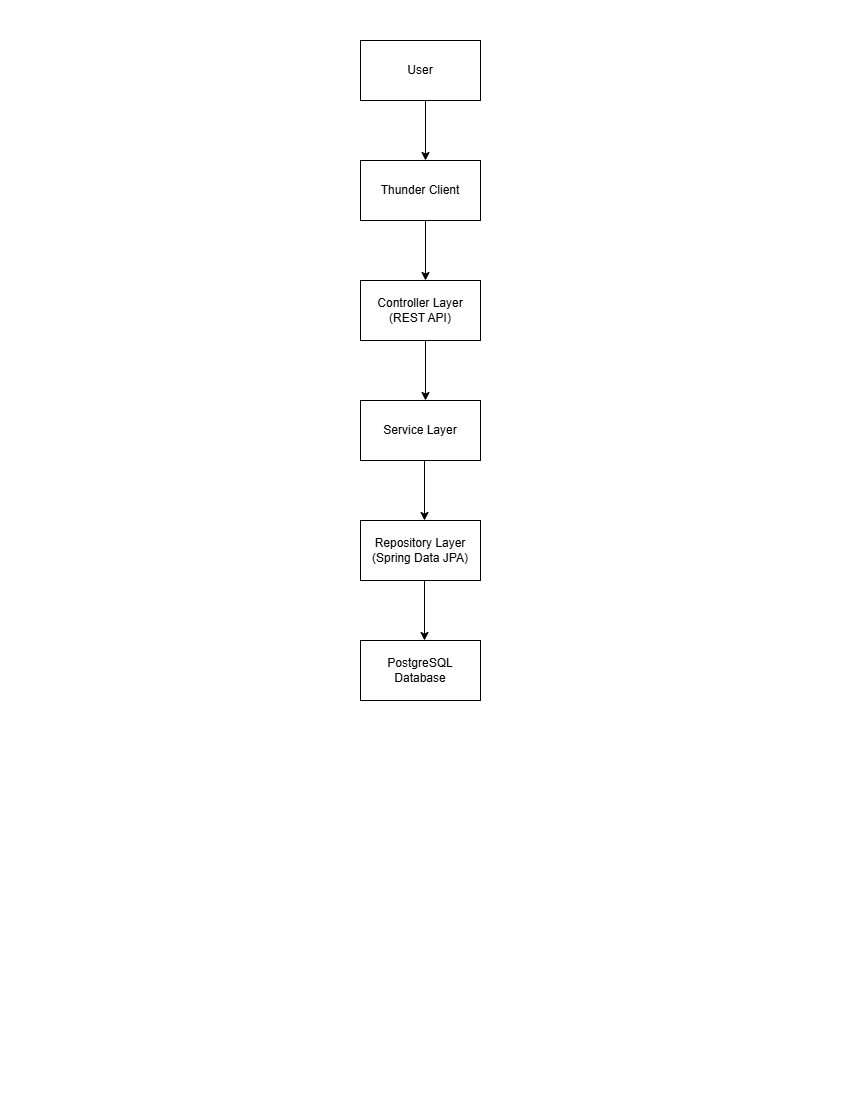

The diagram above was exported from draw.io. Its source (the exported page's mxGraphModel, read from the mxfile embedded in the PNG):
<mxGraphModel dx="1084" dy="693" grid="1" gridSize="12" guides="1" tooltips="1" connect="1" arrows="1" fold="1" page="1" pageScale="1" pageWidth="850" pageHeight="1100" math="0" shadow="0">
  <root>
    <mxCell id="0" />
    <mxCell id="1" parent="0" />
    <mxCell id="eS5-eF10KfIBs-VNpYEp-1" parent="1" style="rounded=0;whiteSpace=wrap;html=1;" value="User" vertex="1">
      <mxGeometry height="60" width="120" x="360" y="40" as="geometry" />
    </mxCell>
    <mxCell id="eS5-eF10KfIBs-VNpYEp-3" parent="1" style="rounded=0;whiteSpace=wrap;html=1;" value="Thunder Client" vertex="1">
      <mxGeometry height="60" width="120" x="360" y="160" as="geometry" />
    </mxCell>
    <mxCell id="eS5-eF10KfIBs-VNpYEp-5" parent="1" style="rounded=0;whiteSpace=wrap;html=1;" value="Service Layer" vertex="1">
      <mxGeometry height="60" width="120" x="360" y="400" as="geometry" />
    </mxCell>
    <mxCell id="eS5-eF10KfIBs-VNpYEp-7" edge="1" parent="1" source="eS5-eF10KfIBs-VNpYEp-4" style="endArrow=classic;html=1;rounded=0;" value="">
      <mxGeometry height="50" relative="1" width="50" as="geometry">
        <mxPoint x="400" y="370" as="sourcePoint" />
        <mxPoint x="450" y="320" as="targetPoint" />
      </mxGeometry>
    </mxCell>
    <mxCell id="eS5-eF10KfIBs-VNpYEp-4" parent="1" style="rounded=0;whiteSpace=wrap;html=1;" value="Controller Layer (REST API)" vertex="1">
      <mxGeometry height="60" width="120" x="360" y="280" as="geometry" />
    </mxCell>
    <mxCell id="eS5-eF10KfIBs-VNpYEp-11" edge="1" parent="1" style="endArrow=classic;html=1;rounded=0;" value="">
      <mxGeometry height="50" relative="1" width="50" as="geometry">
        <mxPoint x="425" y="340" as="sourcePoint" />
        <mxPoint x="425" y="400" as="targetPoint" />
      </mxGeometry>
    </mxCell>
    <mxCell id="eS5-eF10KfIBs-VNpYEp-16" edge="1" parent="1" style="endArrow=classic;html=1;rounded=0;" value="">
      <mxGeometry height="50" relative="1" width="50" as="geometry">
        <mxPoint x="425" y="220" as="sourcePoint" />
        <mxPoint x="425" y="280" as="targetPoint" />
      </mxGeometry>
    </mxCell>
    <mxCell id="eS5-eF10KfIBs-VNpYEp-18" edge="1" parent="1" style="endArrow=classic;html=1;rounded=0;" value="">
      <mxGeometry height="50" relative="1" width="50" as="geometry">
        <mxPoint x="425" y="100" as="sourcePoint" />
        <mxPoint x="425" y="160" as="targetPoint" />
      </mxGeometry>
    </mxCell>
    <mxCell id="eS5-eF10KfIBs-VNpYEp-19" parent="1" style="rounded=0;whiteSpace=wrap;html=1;" value="Repository Layer (Spring Data JPA)" vertex="1">
      <mxGeometry height="60" width="120" x="360" y="520" as="geometry" />
    </mxCell>
    <mxCell id="eS5-eF10KfIBs-VNpYEp-20" parent="1" style="rounded=0;whiteSpace=wrap;html=1;" value="PostgreSQL Database" vertex="1">
      <mxGeometry height="60" width="120" x="360" y="640" as="geometry" />
    </mxCell>
    <mxCell id="eS5-eF10KfIBs-VNpYEp-21" edge="1" parent="1" style="endArrow=classic;html=1;rounded=0;" value="">
      <mxGeometry height="50" relative="1" width="50" as="geometry">
        <mxPoint x="424" y="460" as="sourcePoint" />
        <mxPoint x="424" y="520" as="targetPoint" />
      </mxGeometry>
    </mxCell>
    <mxCell id="eS5-eF10KfIBs-VNpYEp-22" edge="1" parent="1" style="endArrow=classic;html=1;rounded=0;" value="">
      <mxGeometry height="50" relative="1" width="50" as="geometry">
        <mxPoint x="424" y="580" as="sourcePoint" />
        <mxPoint x="424" y="640" as="targetPoint" />
      </mxGeometry>
    </mxCell>
  </root>
</mxGraphModel>